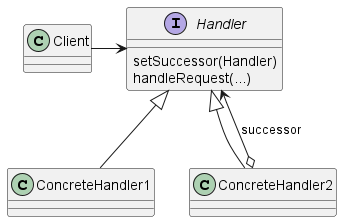

The diagram above was rendered by PlantUML. Its source (embedded in the PNG):
@startuml chain-of-responsibility
interface Handler {
    setSuccessor(Handler)
    handleRequest(...)
}

Client -r-> Handler
ConcreteHandler1 -u-|> Handler
ConcreteHandler2 -u-|> Handler
ConcreteHandler2 o--> Handler: successor

@enduml